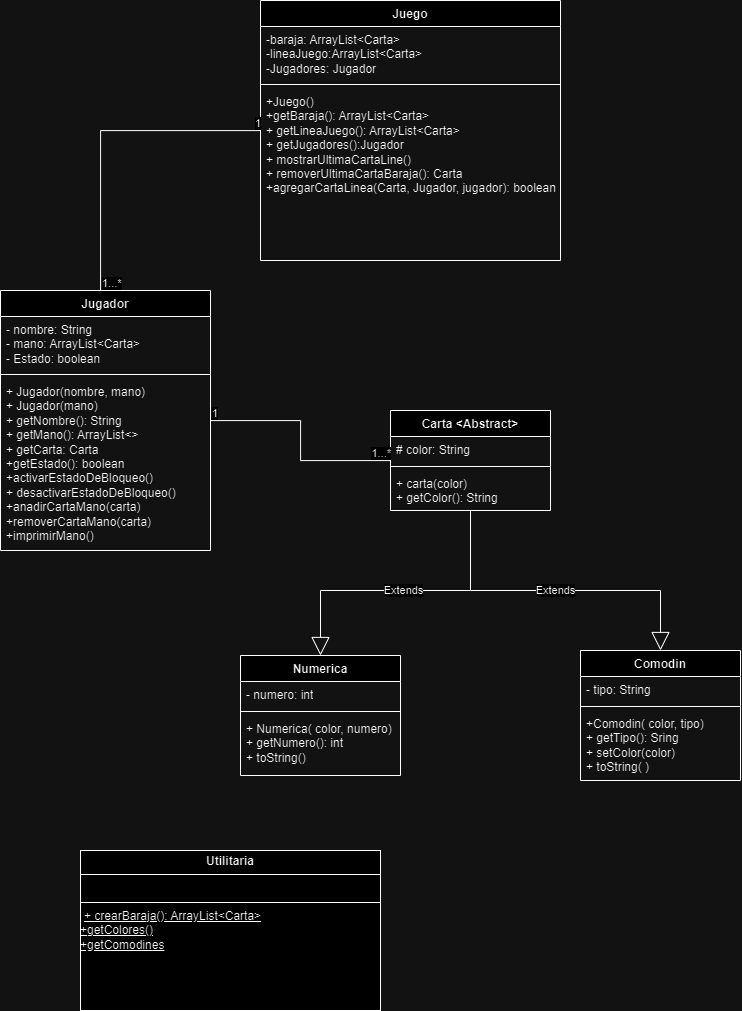

The diagram above was exported from draw.io. Its source (the exported page's mxGraphModel, read from the mxfile embedded in the PNG):
<mxGraphModel dx="2345" dy="2191" grid="1" gridSize="10" guides="1" tooltips="1" connect="1" arrows="1" fold="1" page="1" pageScale="1" pageWidth="827" pageHeight="1169" math="0" shadow="0">
  <root>
    <mxCell id="0" />
    <mxCell id="1" parent="0" />
    <mxCell id="lGP8NmERcnLLd7Yr8a7x-1" value="Carta &amp;lt;Abstract&amp;gt;" style="swimlane;fontStyle=1;align=center;verticalAlign=top;childLayout=stackLayout;horizontal=1;startSize=26;horizontalStack=0;resizeParent=1;resizeParentMax=0;resizeLast=0;collapsible=1;marginBottom=0;whiteSpace=wrap;html=1;" parent="1" vertex="1">
      <mxGeometry x="420" y="-700" width="160" height="100" as="geometry" />
    </mxCell>
    <mxCell id="lGP8NmERcnLLd7Yr8a7x-2" value="# color: String" style="text;strokeColor=none;fillColor=none;align=left;verticalAlign=top;spacingLeft=4;spacingRight=4;overflow=hidden;rotatable=0;points=[[0,0.5],[1,0.5]];portConstraint=eastwest;whiteSpace=wrap;html=1;" parent="lGP8NmERcnLLd7Yr8a7x-1" vertex="1">
      <mxGeometry y="26" width="160" height="26" as="geometry" />
    </mxCell>
    <mxCell id="lGP8NmERcnLLd7Yr8a7x-3" value="" style="line;strokeWidth=1;fillColor=none;align=left;verticalAlign=middle;spacingTop=-1;spacingLeft=3;spacingRight=3;rotatable=0;labelPosition=right;points=[];portConstraint=eastwest;strokeColor=inherit;" parent="lGP8NmERcnLLd7Yr8a7x-1" vertex="1">
      <mxGeometry y="52" width="160" height="8" as="geometry" />
    </mxCell>
    <mxCell id="lGP8NmERcnLLd7Yr8a7x-4" value="&lt;div&gt;+ carta(color)&lt;/div&gt;+ getColor(): String" style="text;strokeColor=none;fillColor=none;align=left;verticalAlign=top;spacingLeft=4;spacingRight=4;overflow=hidden;rotatable=0;points=[[0,0.5],[1,0.5]];portConstraint=eastwest;whiteSpace=wrap;html=1;" parent="lGP8NmERcnLLd7Yr8a7x-1" vertex="1">
      <mxGeometry y="60" width="160" height="40" as="geometry" />
    </mxCell>
    <mxCell id="lGP8NmERcnLLd7Yr8a7x-7" value="Comodin" style="swimlane;fontStyle=1;align=center;verticalAlign=top;childLayout=stackLayout;horizontal=1;startSize=26;horizontalStack=0;resizeParent=1;resizeParentMax=0;resizeLast=0;collapsible=1;marginBottom=0;whiteSpace=wrap;html=1;" parent="1" vertex="1">
      <mxGeometry x="610" y="-460" width="160" height="130" as="geometry" />
    </mxCell>
    <mxCell id="lGP8NmERcnLLd7Yr8a7x-8" value="- tipo: String&amp;nbsp;" style="text;strokeColor=none;fillColor=none;align=left;verticalAlign=top;spacingLeft=4;spacingRight=4;overflow=hidden;rotatable=0;points=[[0,0.5],[1,0.5]];portConstraint=eastwest;whiteSpace=wrap;html=1;" parent="lGP8NmERcnLLd7Yr8a7x-7" vertex="1">
      <mxGeometry y="26" width="160" height="26" as="geometry" />
    </mxCell>
    <mxCell id="lGP8NmERcnLLd7Yr8a7x-9" value="" style="line;strokeWidth=1;fillColor=none;align=left;verticalAlign=middle;spacingTop=-1;spacingLeft=3;spacingRight=3;rotatable=0;labelPosition=right;points=[];portConstraint=eastwest;strokeColor=inherit;" parent="lGP8NmERcnLLd7Yr8a7x-7" vertex="1">
      <mxGeometry y="52" width="160" height="8" as="geometry" />
    </mxCell>
    <mxCell id="lGP8NmERcnLLd7Yr8a7x-10" value="&lt;div&gt;+Comodin( color, tipo)&lt;/div&gt;+ getTipo(): Sring&lt;div&gt;+ setColor(color)&lt;/div&gt;&lt;div&gt;+ toString( )&lt;/div&gt;" style="text;strokeColor=none;fillColor=none;align=left;verticalAlign=top;spacingLeft=4;spacingRight=4;overflow=hidden;rotatable=0;points=[[0,0.5],[1,0.5]];portConstraint=eastwest;whiteSpace=wrap;html=1;" parent="lGP8NmERcnLLd7Yr8a7x-7" vertex="1">
      <mxGeometry y="60" width="160" height="70" as="geometry" />
    </mxCell>
    <mxCell id="lGP8NmERcnLLd7Yr8a7x-11" value="Numerica" style="swimlane;fontStyle=1;align=center;verticalAlign=top;childLayout=stackLayout;horizontal=1;startSize=26;horizontalStack=0;resizeParent=1;resizeParentMax=0;resizeLast=0;collapsible=1;marginBottom=0;whiteSpace=wrap;html=1;" parent="1" vertex="1">
      <mxGeometry x="270" y="-455" width="160" height="120" as="geometry" />
    </mxCell>
    <mxCell id="lGP8NmERcnLLd7Yr8a7x-12" value="- numero: int" style="text;strokeColor=none;fillColor=none;align=left;verticalAlign=top;spacingLeft=4;spacingRight=4;overflow=hidden;rotatable=0;points=[[0,0.5],[1,0.5]];portConstraint=eastwest;whiteSpace=wrap;html=1;" parent="lGP8NmERcnLLd7Yr8a7x-11" vertex="1">
      <mxGeometry y="26" width="160" height="26" as="geometry" />
    </mxCell>
    <mxCell id="lGP8NmERcnLLd7Yr8a7x-13" value="" style="line;strokeWidth=1;fillColor=none;align=left;verticalAlign=middle;spacingTop=-1;spacingLeft=3;spacingRight=3;rotatable=0;labelPosition=right;points=[];portConstraint=eastwest;strokeColor=inherit;" parent="lGP8NmERcnLLd7Yr8a7x-11" vertex="1">
      <mxGeometry y="52" width="160" height="8" as="geometry" />
    </mxCell>
    <mxCell id="lGP8NmERcnLLd7Yr8a7x-14" value="&lt;div&gt;+ Numerica( color, numero)&lt;/div&gt;+ getNumero(): int&lt;div&gt;+ toString()&lt;br&gt;&lt;/div&gt;" style="text;strokeColor=none;fillColor=none;align=left;verticalAlign=top;spacingLeft=4;spacingRight=4;overflow=hidden;rotatable=0;points=[[0,0.5],[1,0.5]];portConstraint=eastwest;whiteSpace=wrap;html=1;" parent="lGP8NmERcnLLd7Yr8a7x-11" vertex="1">
      <mxGeometry y="60" width="160" height="60" as="geometry" />
    </mxCell>
    <mxCell id="lGP8NmERcnLLd7Yr8a7x-17" value="Jugador" style="swimlane;fontStyle=1;align=center;verticalAlign=top;childLayout=stackLayout;horizontal=1;startSize=26;horizontalStack=0;resizeParent=1;resizeParentMax=0;resizeLast=0;collapsible=1;marginBottom=0;whiteSpace=wrap;html=1;" parent="1" vertex="1">
      <mxGeometry x="30" y="-820" width="210" height="260" as="geometry" />
    </mxCell>
    <mxCell id="lGP8NmERcnLLd7Yr8a7x-18" value="- nombre: String&lt;div&gt;- mano: ArrayList&amp;lt;Carta&amp;gt;&lt;/div&gt;&lt;div&gt;- Estado: boolean&lt;/div&gt;" style="text;strokeColor=none;fillColor=none;align=left;verticalAlign=top;spacingLeft=4;spacingRight=4;overflow=hidden;rotatable=0;points=[[0,0.5],[1,0.5]];portConstraint=eastwest;whiteSpace=wrap;html=1;" parent="lGP8NmERcnLLd7Yr8a7x-17" vertex="1">
      <mxGeometry y="26" width="210" height="54" as="geometry" />
    </mxCell>
    <mxCell id="lGP8NmERcnLLd7Yr8a7x-19" value="" style="line;strokeWidth=1;fillColor=none;align=left;verticalAlign=middle;spacingTop=-1;spacingLeft=3;spacingRight=3;rotatable=0;labelPosition=right;points=[];portConstraint=eastwest;strokeColor=inherit;" parent="lGP8NmERcnLLd7Yr8a7x-17" vertex="1">
      <mxGeometry y="80" width="210" height="8" as="geometry" />
    </mxCell>
    <mxCell id="lGP8NmERcnLLd7Yr8a7x-20" value="+ Jugador(nombre, mano)&lt;div&gt;+ Jugador(mano)&lt;/div&gt;&lt;div&gt;+ getNombre(): String&lt;/div&gt;&lt;div&gt;+ getMano(): ArrayList&amp;lt;&amp;gt;&lt;/div&gt;&lt;div&gt;+ getCarta: Carta&lt;/div&gt;&lt;div&gt;+getEstado(): boolean&lt;/div&gt;&lt;div&gt;+activarEstadoDeBloqueo()&lt;/div&gt;&lt;div&gt;+ desactivarEstadoDeBloqueo()&lt;/div&gt;&lt;div&gt;+anadirCartaMano(carta)&lt;/div&gt;&lt;div&gt;+removerCartaMano(carta)&lt;/div&gt;&lt;div&gt;+imprimirMano()&lt;/div&gt;" style="text;strokeColor=none;fillColor=none;align=left;verticalAlign=top;spacingLeft=4;spacingRight=4;overflow=hidden;rotatable=0;points=[[0,0.5],[1,0.5]];portConstraint=eastwest;whiteSpace=wrap;html=1;" parent="lGP8NmERcnLLd7Yr8a7x-17" vertex="1">
      <mxGeometry y="88" width="210" height="172" as="geometry" />
    </mxCell>
    <mxCell id="lGP8NmERcnLLd7Yr8a7x-21" value="Juego" style="swimlane;fontStyle=1;align=center;verticalAlign=top;childLayout=stackLayout;horizontal=1;startSize=26;horizontalStack=0;resizeParent=1;resizeParentMax=0;resizeLast=0;collapsible=1;marginBottom=0;whiteSpace=wrap;html=1;" parent="1" vertex="1">
      <mxGeometry x="290" y="-1110" width="300" height="260" as="geometry" />
    </mxCell>
    <mxCell id="lGP8NmERcnLLd7Yr8a7x-22" value="-baraja: ArrayList&amp;lt;Carta&amp;gt;&lt;div&gt;-lineaJuego:ArrayList&amp;lt;Carta&amp;gt;&lt;/div&gt;&lt;div&gt;-Jugadores: Jugador&lt;/div&gt;" style="text;strokeColor=none;fillColor=none;align=left;verticalAlign=top;spacingLeft=4;spacingRight=4;overflow=hidden;rotatable=0;points=[[0,0.5],[1,0.5]];portConstraint=eastwest;whiteSpace=wrap;html=1;" parent="lGP8NmERcnLLd7Yr8a7x-21" vertex="1">
      <mxGeometry y="26" width="300" height="54" as="geometry" />
    </mxCell>
    <mxCell id="lGP8NmERcnLLd7Yr8a7x-23" value="" style="line;strokeWidth=1;fillColor=none;align=left;verticalAlign=middle;spacingTop=-1;spacingLeft=3;spacingRight=3;rotatable=0;labelPosition=right;points=[];portConstraint=eastwest;strokeColor=inherit;" parent="lGP8NmERcnLLd7Yr8a7x-21" vertex="1">
      <mxGeometry y="80" width="300" height="8" as="geometry" />
    </mxCell>
    <mxCell id="lGP8NmERcnLLd7Yr8a7x-24" value="+Juego()&lt;div&gt;+getBaraja(): ArrayList&amp;lt;Carta&amp;gt;&lt;/div&gt;&lt;div&gt;+ getLineaJuego(): ArrayList&amp;lt;Carta&amp;gt;&lt;/div&gt;&lt;div&gt;+ getJugadores():Jugador&lt;/div&gt;&lt;div&gt;+ mostrarUltimaCartaLine()&lt;/div&gt;&lt;div&gt;+ removerUltimaCartaBaraja(): Carta&lt;/div&gt;&lt;div&gt;+agregarCartaLinea(Carta, Jugador, jugador): boolean&lt;/div&gt;" style="text;strokeColor=none;fillColor=none;align=left;verticalAlign=top;spacingLeft=4;spacingRight=4;overflow=hidden;rotatable=0;points=[[0,0.5],[1,0.5]];portConstraint=eastwest;whiteSpace=wrap;html=1;" parent="lGP8NmERcnLLd7Yr8a7x-21" vertex="1">
      <mxGeometry y="88" width="300" height="172" as="geometry" />
    </mxCell>
    <mxCell id="STKSPAZnu406LhkYHxco-1" value="&lt;p style=&quot;margin:0px;margin-top:4px;text-align:center;&quot;&gt;&lt;b&gt;Utilitaria&lt;/b&gt;&lt;/p&gt;&lt;hr size=&quot;1&quot; style=&quot;border-style:solid;&quot;&gt;&lt;p style=&quot;margin:0px;margin-left:4px;&quot;&gt;&lt;br&gt;&lt;/p&gt;&lt;hr size=&quot;1&quot; style=&quot;border-style:solid;&quot;&gt;&lt;p style=&quot;margin:0px;margin-left:4px;&quot;&gt;&lt;u&gt;+ crearBaraja(): ArrayList&amp;lt;Carta&amp;gt;&lt;/u&gt;&lt;/p&gt;&lt;div&gt;&lt;u&gt;+getColores()&lt;/u&gt;&lt;/div&gt;&lt;div&gt;&lt;u&gt;+getComodines&lt;/u&gt;&lt;/div&gt;" style="verticalAlign=top;align=left;overflow=fill;html=1;whiteSpace=wrap;" vertex="1" parent="1">
      <mxGeometry x="110" y="-260" width="300" height="160" as="geometry" />
    </mxCell>
    <mxCell id="STKSPAZnu406LhkYHxco-4" value="Extends" style="endArrow=block;endSize=16;endFill=0;html=1;rounded=0;" edge="1" parent="1" source="lGP8NmERcnLLd7Yr8a7x-1" target="lGP8NmERcnLLd7Yr8a7x-11">
      <mxGeometry width="160" relative="1" as="geometry">
        <mxPoint x="340" y="-510" as="sourcePoint" />
        <mxPoint x="500" y="-510" as="targetPoint" />
        <Array as="points">
          <mxPoint x="500" y="-520" />
          <mxPoint x="350" y="-520" />
        </Array>
      </mxGeometry>
    </mxCell>
    <mxCell id="STKSPAZnu406LhkYHxco-5" value="Extends" style="endArrow=block;endSize=16;endFill=0;html=1;rounded=0;" edge="1" parent="1" source="lGP8NmERcnLLd7Yr8a7x-1" target="lGP8NmERcnLLd7Yr8a7x-7">
      <mxGeometry width="160" relative="1" as="geometry">
        <mxPoint x="610" y="-580" as="sourcePoint" />
        <mxPoint x="460" y="-435" as="targetPoint" />
        <Array as="points">
          <mxPoint x="500" y="-520" />
          <mxPoint x="690" y="-520" />
        </Array>
      </mxGeometry>
    </mxCell>
    <mxCell id="STKSPAZnu406LhkYHxco-6" value="" style="endArrow=none;html=1;edgeStyle=orthogonalEdgeStyle;rounded=0;" edge="1" parent="1" source="lGP8NmERcnLLd7Yr8a7x-17" target="lGP8NmERcnLLd7Yr8a7x-1">
      <mxGeometry relative="1" as="geometry">
        <mxPoint x="280" y="-740" as="sourcePoint" />
        <mxPoint x="370" y="-700" as="targetPoint" />
      </mxGeometry>
    </mxCell>
    <mxCell id="STKSPAZnu406LhkYHxco-7" value="1" style="edgeLabel;resizable=0;html=1;align=left;verticalAlign=bottom;" connectable="0" vertex="1" parent="STKSPAZnu406LhkYHxco-6">
      <mxGeometry x="-1" relative="1" as="geometry" />
    </mxCell>
    <mxCell id="STKSPAZnu406LhkYHxco-8" value="1...*" style="edgeLabel;resizable=0;html=1;align=right;verticalAlign=bottom;" connectable="0" vertex="1" parent="STKSPAZnu406LhkYHxco-6">
      <mxGeometry x="1" relative="1" as="geometry" />
    </mxCell>
    <mxCell id="STKSPAZnu406LhkYHxco-9" value="" style="endArrow=none;html=1;edgeStyle=orthogonalEdgeStyle;rounded=0;" edge="1" parent="1" source="lGP8NmERcnLLd7Yr8a7x-17" target="lGP8NmERcnLLd7Yr8a7x-21">
      <mxGeometry relative="1" as="geometry">
        <mxPoint x="210" y="-940" as="sourcePoint" />
        <mxPoint x="370" y="-940" as="targetPoint" />
        <Array as="points">
          <mxPoint x="130" y="-980" />
        </Array>
      </mxGeometry>
    </mxCell>
    <mxCell id="STKSPAZnu406LhkYHxco-10" value="1...*" style="edgeLabel;resizable=0;html=1;align=left;verticalAlign=bottom;" connectable="0" vertex="1" parent="STKSPAZnu406LhkYHxco-9">
      <mxGeometry x="-1" relative="1" as="geometry" />
    </mxCell>
    <mxCell id="STKSPAZnu406LhkYHxco-11" value="1" style="edgeLabel;resizable=0;html=1;align=right;verticalAlign=bottom;" connectable="0" vertex="1" parent="STKSPAZnu406LhkYHxco-9">
      <mxGeometry x="1" relative="1" as="geometry" />
    </mxCell>
  </root>
</mxGraphModel>